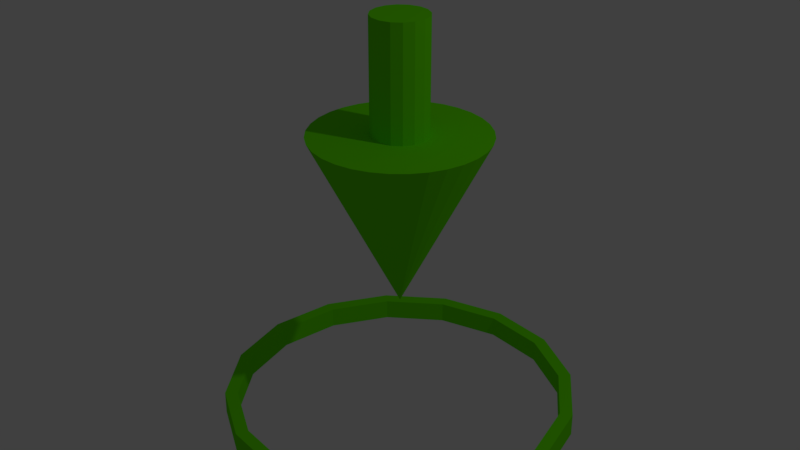 # Source: Pointer.blend  (saved by Blender 2.79.0; exported with 4.5.12 LTS)
import bpy
from mathutils import Matrix  # noqa: F401  (used for matrix-valued properties, if any)

bpy.ops.wm.read_factory_settings(use_empty=True)
scene = bpy.context.scene
scene.name = 'Scene'

# ---- collections
col_collection_1 = bpy.data.collections.new('Collection 1'); scene.collection.children.link(col_collection_1)

# ---- materials (node trees are filled in below, after node groups)
mat_base = bpy.data.materials.new('Base')
mat_base.alpha_threshold = 0.0
mat_base.use_transparent_shadow = False
mat_base.diffuse_color = (0.1395, 0.8, 0.0, 1.0)
mat_base.roughness = 0.5

# ---- material node trees

# ---- world
world_world = bpy.data.worlds.new('World'); scene.world = world_world
world_world.color = (0.05088, 0.05088, 0.05088)
world_world.use_sun_shadow = False
world_world.sun_shadow_jitter_overblur = 0.0
world_world.cycles.sampling_method = 'MANUAL'

# ---- lights
light_lamp = bpy.data.lights.new('Lamp', 'POINT')
light_lamp.transmission_factor = 0.0
light_lamp.cutoff_distance = 30.0
light_lamp.energy = 100.0
light_lamp.shadow_buffer_clip_start = 1.001
light_lamp.shadow_soft_size = 0.1
light_lamp.shadow_maximum_resolution = 0.006
light_lamp.use_absolute_resolution = True

# ---- meshes
me_circle = bpy.data.meshes.new('Circle')
me_circle.from_pydata([(0.0, 1.0, 0.0), (-0.3827, 0.9239, 0.0), (-0.7071, 0.7071, 0.0), (-0.9239, 0.3827, 0.0), (-1.0, -4.371e-08, 0.0), (-0.9239, -0.3827, 0.0), (-0.7071, -0.7071, 0.0), (-0.3827, -0.9239, 0.0), (-1.51e-07, -1.0, 0.0), (0.3827, -0.9239, 0.0), (0.7071, -0.7071, 0.0), (0.9239, -0.3827, 0.0), (1.0, 1.192e-08, 0.0), (0.9239, 0.3827, 0.0), (0.7071, 0.7071, 0.0), (0.3827, 0.9239, 0.0), (0.0, 1.0, 0.1305), (-0.3827, 0.9239, 0.1305), (-0.7071, 0.7071, 0.1305), (-0.9239, 0.3827, 0.1305), (-1.0, -4.371e-08, 0.1305), (-0.9239, -0.3827, 0.1305), (-0.7071, -0.7071, 0.1305), (-0.3827, -0.9239, 0.1305), (-1.51e-07, -1.0, 0.1305), (0.3827, -0.9239, 0.1305), (0.7071, -0.7071, 0.1305), (0.9239, -0.3827, 0.1305), (1.0, 1.192e-08, 0.1305), (0.9239, 0.3827, 0.1305), (0.7071, 0.7071, 0.1305), (0.3827, 0.9239, 0.1305), (0.0, 1.0, 0.1305), (-0.3827, 0.9239, 0.1305), (-0.7071, 0.7071, 0.1305), (-0.9239, 0.3827, 0.1305), (-1.0, -4.371e-08, 0.1305), (-0.9239, -0.3827, 0.1305), (-0.7071, -0.7071, 0.1305), (-0.3827, -0.9239, 0.1305), (-1.51e-07, -1.0, 0.1305), (0.3827, -0.9239, 0.1305), (0.7071, -0.7071, 0.1305), (0.9239, -0.3827, 0.1305), (1.0, 1.192e-08, 0.1305), (0.9239, 0.3827, 0.1305), (0.7071, 0.7071, 0.1305), (0.3827, 0.9239, 0.1305), (-3.746e-09, 0.9282, 0.00625), (-0.3552, 0.8575, 0.00625), (-0.6563, 0.6563, 0.00625), (-0.8575, 0.3552, 0.00625), (-0.9282, -3.959e-08, 0.00625), (-0.8575, -0.3552, 0.00625), (-0.6563, -0.6563, 0.00625), (-0.3552, -0.8575, 0.00625), (-1.439e-07, -0.9282, 0.00625), (0.3552, -0.8575, 0.00625), (0.6563, -0.6563, 0.00625), (0.8575, -0.3552, 0.00625), (0.9282, 1.205e-08, 0.00625), (0.8575, 0.3552, 0.00625), (0.6563, 0.6563, 0.00625), (0.3552, 0.8575, 0.00625), (-3.746e-09, 0.9282, 0.1274), (-0.3552, 0.8575, 0.1274), (-0.6563, 0.6563, 0.1274), (-0.8575, 0.3552, 0.1274), (-0.9282, -3.959e-08, 0.1274), (-0.8575, -0.3552, 0.1274), (-0.6563, -0.6563, 0.1274), (-0.3552, -0.8575, 0.1274), (-1.439e-07, -0.9282, 0.1274), (0.3552, -0.8575, 0.1274), (0.6563, -0.6563, 0.1274), (0.8575, -0.3552, 0.1274), (0.9282, 1.205e-08, 0.1274), (0.8575, 0.3552, 0.1274), (0.6563, 0.6563, 0.1274), (0.3552, 0.8575, 0.1274), (-3.746e-09, 0.9282, 0.1274), (-0.3552, 0.8575, 0.1274), (-0.6563, 0.6563, 0.1274), (-0.8575, 0.3552, 0.1274), (-0.9282, -3.959e-08, 0.1274), (-0.8575, -0.3552, 0.1274), (-0.6563, -0.6563, 0.1274), (-0.3552, -0.8575, 0.1274), (-1.439e-07, -0.9282, 0.1274), (0.3552, -0.8575, 0.1274), (0.6563, -0.6563, 0.1274), (0.8575, -0.3552, 0.1274), (0.9282, 1.205e-08, 0.1274), (0.8575, 0.3552, 0.1274), (0.6563, 0.6563, 0.1274), (0.3552, 0.8575, 0.1274), (2.021e-07, 0.4929, 1.681), (1.159e-07, 4.06e-07, 0.6956), (-0.09617, 0.4835, 1.681), (-0.1886, 0.4554, 1.681), (-0.2739, 0.4099, 1.681), (-0.3486, 0.3486, 1.681), (-0.4099, 0.2739, 1.681), (-0.4554, 0.1886, 1.681), (-0.4835, 0.09617, 1.681), (-0.4929, 1.783e-07, 1.681), (-0.4835, -0.09617, 1.681), (-0.4554, -0.1886, 1.681), (-0.4099, -0.2739, 1.681), (-0.3486, -0.3486, 1.681), (-0.2739, -0.4099, 1.681), (-0.1886, -0.4554, 1.681), (-0.09617, -0.4835, 1.681), (3.627e-07, -0.4929, 1.681), (0.09617, -0.4835, 1.681), (0.1886, -0.4554, 1.681), (0.2739, -0.4099, 1.681), (0.3486, -0.3486, 1.681), (0.4099, -0.2739, 1.681), (0.4554, -0.1886, 1.681), (0.4835, -0.09617, 1.681), (0.4929, 6.171e-07, 1.681), (0.4835, 0.09617, 1.681), (0.4554, 0.1886, 1.681), (0.4099, 0.2739, 1.681), (0.3486, 0.3486, 1.681), (0.2739, 0.4099, 1.681), (0.1886, 0.4554, 1.681), (0.09617, 0.4835, 1.681), (1.052e-07, 0.1571, 1.4), (1.052e-07, 0.1571, 2.317), (0.06011, 0.1451, 1.4), (0.06011, 0.1451, 2.317), (0.1111, 0.1111, 1.4), (0.1111, 0.1111, 2.317), (0.1451, 0.06011, 1.4), (0.1451, 0.06011, 2.317), (0.1571, -2.048e-08, 1.4), (0.1571, -2.048e-08, 2.317), (0.1451, -0.06011, 1.4), (0.1451, -0.06011, 2.317), (0.1111, -0.1111, 1.4), (0.1111, -0.1111, 2.317), (0.06011, -0.1451, 1.4), (0.06011, -0.1451, 2.317), (1.289e-07, -0.1571, 1.4), (1.289e-07, -0.1571, 2.317), (-0.06011, -0.1451, 1.4), (-0.06011, -0.1451, 2.317), (-0.1111, -0.1111, 1.4), (-0.1111, -0.1111, 2.317), (-0.1451, -0.06011, 1.4), (-0.1451, -0.06011, 2.317), (-0.1571, -1.174e-08, 1.4), (-0.1571, -1.174e-08, 2.317), (-0.1451, 0.06011, 1.4), (-0.1451, 0.06011, 2.317), (-0.1111, 0.1111, 1.4), (-0.1111, 0.1111, 2.317), (-0.06011, 0.1451, 1.4), (-0.06011, 0.1451, 2.317)], [], [(10, 26, 25, 9), (3, 19, 18, 2), (11, 27, 26, 10), (4, 20, 19, 3), (12, 28, 27, 11), (5, 21, 20, 4), (13, 29, 28, 12), (6, 22, 21, 5), (14, 30, 29, 13), (7, 23, 22, 6), (15, 31, 30, 14), (8, 24, 23, 7), (1, 17, 16, 0), (0, 16, 31, 15), (9, 25, 24, 8), (2, 18, 17, 1), (16, 32, 47, 31), (25, 41, 40, 24), (18, 34, 33, 17), (26, 42, 41, 25), (19, 35, 34, 18), (27, 43, 42, 26), (20, 36, 35, 19), (28, 44, 43, 27), (21, 37, 36, 20), (29, 45, 44, 28), (22, 38, 37, 21), (30, 46, 45, 29), (23, 39, 38, 22), (31, 47, 46, 30), (24, 40, 39, 23), (17, 33, 32, 16), (58, 57, 73, 74), (51, 50, 66, 67), (59, 58, 74, 75), (52, 51, 67, 68), (60, 59, 75, 76), (53, 52, 68, 69), (61, 60, 76, 77), (54, 53, 69, 70), (62, 61, 77, 78), (55, 54, 70, 71), (63, 62, 78, 79), (56, 55, 71, 72), (49, 48, 64, 65), (48, 63, 79, 64), (57, 56, 72, 73), (50, 49, 65, 66), (64, 79, 95, 80), (73, 72, 88, 89), (66, 65, 81, 82), (74, 73, 89, 90), (67, 66, 82, 83), (75, 74, 90, 91), (68, 67, 83, 84), (76, 75, 91, 92), (69, 68, 84, 85), (77, 76, 92, 93), (70, 69, 85, 86), (78, 77, 93, 94), (71, 70, 86, 87), (79, 78, 94, 95), (72, 71, 87, 88), (65, 64, 80, 81), (38, 39, 87, 86), (15, 14, 62, 63), (2, 1, 49, 50), (39, 40, 88, 87), (0, 15, 63, 48), (3, 2, 50, 51), (40, 41, 89, 88), (4, 3, 51, 52), (41, 42, 90, 89), (5, 4, 52, 53), (42, 43, 91, 90), (6, 5, 53, 54), (43, 44, 92, 91), (7, 6, 54, 55), (44, 45, 93, 92), (8, 7, 55, 56), (45, 46, 94, 93), (32, 33, 81, 80), (9, 8, 56, 57), (46, 47, 95, 94), (33, 34, 82, 81), (10, 9, 57, 58), (47, 32, 80, 95), (34, 35, 83, 82), (11, 10, 58, 59), (35, 36, 84, 83), (12, 11, 59, 60), (36, 37, 85, 84), (13, 12, 60, 61), (37, 38, 86, 85), (14, 13, 61, 62), (1, 0, 48, 49), (96, 97, 98), (98, 97, 99), (99, 97, 100), (100, 97, 101), (101, 97, 102), (102, 97, 103), (103, 97, 104), (104, 97, 105), (105, 97, 106), (106, 97, 107), (107, 97, 108), (108, 97, 109), (109, 97, 110), (110, 97, 111), (111, 97, 112), (112, 97, 113), (113, 97, 114), (114, 97, 115), (115, 97, 116), (116, 97, 117), (117, 97, 118), (118, 97, 119), (119, 97, 120), (120, 97, 121), (121, 97, 122), (122, 97, 123), (123, 97, 124), (124, 97, 125), (125, 97, 126), (126, 97, 127), (127, 97, 128), (128, 97, 96), (96, 98, 99, 100, 101, 102, 103, 104, 105, 106, 107, 108, 109, 110, 111, 112, 113, 114, 115, 116, 117, 118, 119, 120, 121, 122, 123, 124, 125, 126, 127, 128), (129, 130, 132, 131), (131, 132, 134, 133), (133, 134, 136, 135), (135, 136, 138, 137), (137, 138, 140, 139), (139, 140, 142, 141), (141, 142, 144, 143), (143, 144, 146, 145), (145, 146, 148, 147), (147, 148, 150, 149), (149, 150, 152, 151), (151, 152, 154, 153), (153, 154, 156, 155), (155, 156, 158, 157), (132, 130, 160, 158, 156, 154, 152, 150, 148, 146, 144, 142, 140, 138, 136, 134), (157, 158, 160, 159), (159, 160, 130, 129), (129, 131, 133, 135, 137, 139, 141, 143, 145, 147, 149, 151, 153, 155, 157, 159)])
me_circle.materials.append(mat_base)
me_circle.use_remesh_preserve_volume = False
me_circle.use_remesh_preserve_attributes = False
me_circle.use_mirror_vertex_groups = False
me_circle.update()

# ---- objects
ob_circle = bpy.data.objects.new('Circle', me_circle)
ob_lamp = bpy.data.objects.new('Lamp', light_lamp)

# ---- transforms, parenting, visibility, modifiers, constraints
ob_circle.location = (0.0, 0.0, 0.0)
ob_circle.lineart.crease_threshold = 0.0
ob_lamp.location = (4.076, 1.005, 5.904)
ob_lamp.rotation_euler = (0.6503, 0.05522, 1.866)
ob_lamp.lock_rotations_4d = False
ob_lamp.empty_display_type = 'ARROWS'
ob_lamp.color = (0.0, 0.0, 0.0, 0.0)
ob_lamp.lineart.crease_threshold = 0.0

# ---- collection membership
col_collection_1.objects.link(ob_circle)
col_collection_1.objects.link(ob_lamp)

# ---- scene / render settings (as saved in the file)
scene.frame_start = 1; scene.frame_end = 250; scene.frame_set(78)
scene.render.engine = 'BLENDER_EEVEE_NEXT'
scene.render.resolution_percentage = 50
scene.render.dither_intensity = 0.0
scene.cycles.use_denoising = False
scene.cycles.samples = 128
scene.cycles.sampling_pattern = 'TABULATED_SOBOL'
scene.cycles.use_adaptive_sampling = False
scene.cycles.use_light_tree = False
scene.cycles.blur_glossy = 0.0
scene.cycles.sample_clamp_indirect = 0.0
scene.view_settings.view_transform = 'Standard'
bpy.context.view_layer.update()

# ---- added for rendering (the .blend has no active camera): camera
cam_auto = bpy.data.cameras.new('AutoCamera')
cam_auto.lens = 50.0
cam_auto.sensor_width = 36.0
cam_auto.clip_end = 1000.0
ob_auto_camera = bpy.data.objects.new('AutoCamera', cam_auto)
scene.collection.objects.link(ob_auto_camera)
ob_auto_camera.location = (3.38308, -4.0597, 3.86513)
ob_auto_camera.rotation_euler = (1.09748, -7.21219e-08, 0.694738)
scene.camera = ob_auto_camera
bpy.context.view_layer.update()
